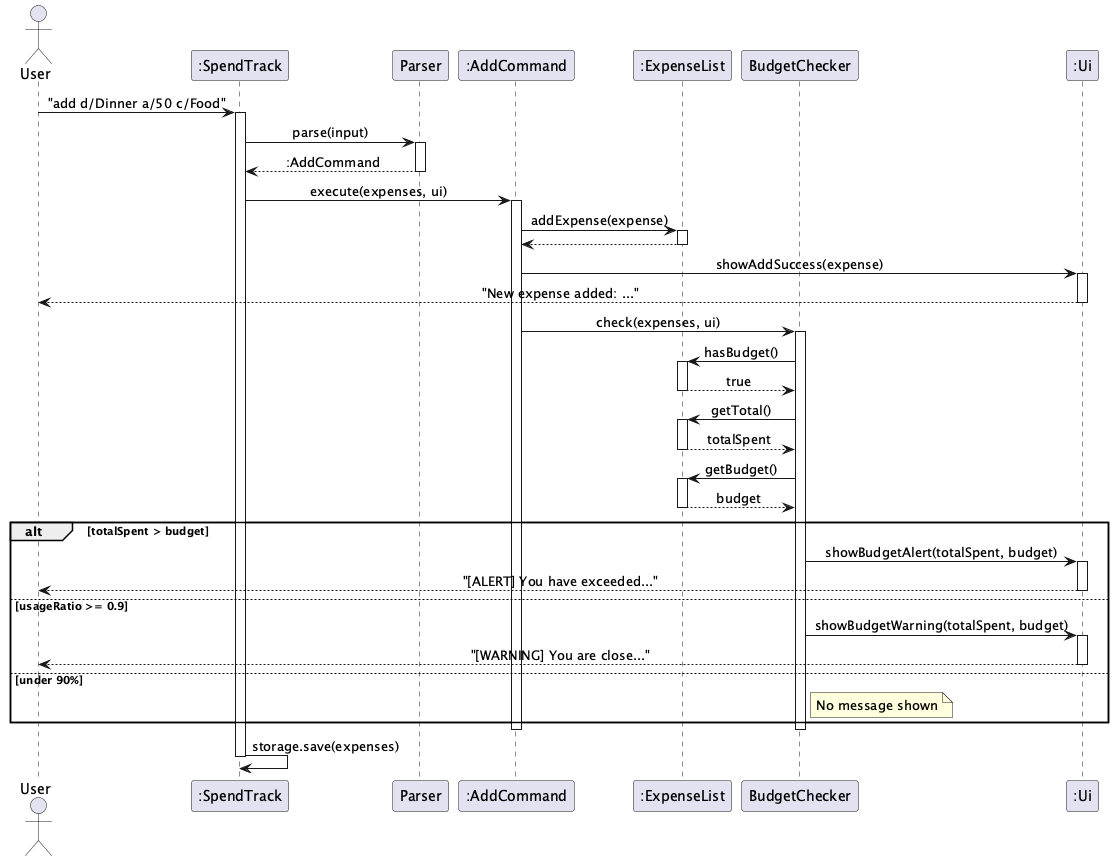

The diagram above was rendered by PlantUML. Its source (embedded in the PNG):
@startuml
!define BGCOLOR white
skinparam backgroundColor BGCOLOR
skinparam sequenceMessageAlign center

actor User
participant ":SpendTrack" as ST
participant "Parser" as P
participant ":AddCommand" as AC
participant ":ExpenseList" as EL
participant "BudgetChecker" as BC
participant ":Ui" as UI

User -> ST : "add d/Dinner a/50 c/Food"
activate ST

ST -> P : parse(input)
activate P
P --> ST : :AddCommand
deactivate P

ST -> AC : execute(expenses, ui)
activate AC
AC -> EL : addExpense(expense)
activate EL
EL --> AC
deactivate EL
AC -> UI : showAddSuccess(expense)
activate UI
UI --> User : "New expense added: ..."
deactivate UI

AC -> BC : check(expenses, ui)
activate BC
BC -> EL : hasBudget()
activate EL
EL --> BC : true
deactivate EL

BC -> EL : getTotal()
activate EL
EL --> BC : totalSpent
deactivate EL

BC -> EL : getBudget()
activate EL
EL --> BC : budget
deactivate EL

alt totalSpent > budget
    BC -> UI : showBudgetAlert(totalSpent, budget)
    activate UI
    UI --> User : "[ALERT] You have exceeded..."
    deactivate UI
else usageRatio >= 0.9
    BC -> UI : showBudgetWarning(totalSpent, budget)
    activate UI
    UI --> User : "[WARNING] You are close..."
    deactivate UI
else under 90%
    note right of BC : No message shown
end

deactivate BC
deactivate AC

ST -> ST : storage.save(expenses)

deactivate ST
@enduml